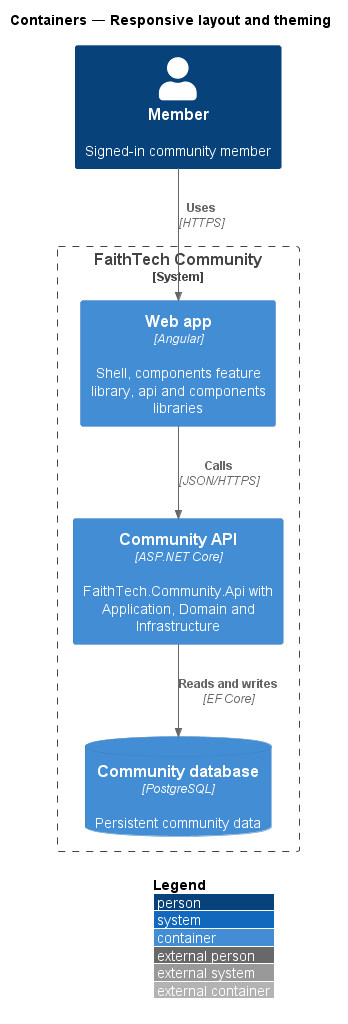

The diagram above was rendered by PlantUML. Its source (embedded in the PNG):
@startuml
!include <C4/C4_Container>
LAYOUT_WITH_LEGEND()
title Containers — Responsive layout and theming
Person(member, "Member", "Signed-in community member")
System_Boundary(ftc, "FaithTech Community") {
  Container(web, "Web app", "Angular", "Shell, components feature library, api and components libraries")
  Container(api, "Community API", "ASP.NET Core", "FaithTech.Community.Api with Application, Domain and Infrastructure")
  ContainerDb(db, "Community database", "PostgreSQL", "Persistent community data")
}
Rel(member, web, "Uses", "HTTPS")
Rel(web, api, "Calls", "JSON/HTTPS")
Rel(api, db, "Reads and writes", "EF Core")
@enduml